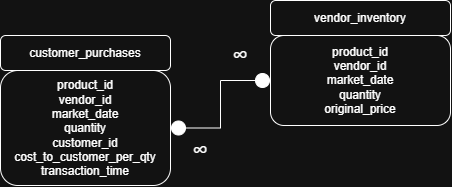

The diagram above was exported from draw.io. Its source (the exported page's mxGraphModel, read from the mxfile embedded in the PNG):
<mxGraphModel dx="766" dy="467" grid="1" gridSize="10" guides="1" tooltips="1" connect="1" arrows="1" fold="1" page="1" pageScale="1" pageWidth="850" pageHeight="1100" math="1" shadow="0">
  <root>
    <mxCell id="0" />
    <mxCell id="1" parent="0" />
    <mxCell id="1Ja7pKCz0sHf0vvq4RZ3-31" parent="1" style="rounded=1;whiteSpace=wrap;html=1;" value="product_id&lt;div&gt;vendor_id&lt;/div&gt;&lt;div&gt;market_date&lt;/div&gt;&lt;div&gt;quantity&lt;br&gt;customer_id&lt;br&gt;cost_to_customer_per_qty&lt;br&gt;transaction_time&lt;/div&gt;" vertex="1">
      <mxGeometry height="115" width="170" x="240" y="275" as="geometry" />
    </mxCell>
    <mxCell id="1Ja7pKCz0sHf0vvq4RZ3-35" edge="1" parent="1" source="1Ja7pKCz0sHf0vvq4RZ3-32" style="edgeStyle=orthogonalEdgeStyle;rounded=0;orthogonalLoop=1;jettySize=auto;html=1;exitX=0;exitY=0.5;exitDx=0;exitDy=0;entryX=1;entryY=0.5;entryDx=0;entryDy=0;startArrow=circle;startFill=1;endArrow=circle;endFill=1;" target="1Ja7pKCz0sHf0vvq4RZ3-31">
      <mxGeometry relative="1" as="geometry" />
    </mxCell>
    <mxCell id="1Ja7pKCz0sHf0vvq4RZ3-32" parent="1" style="rounded=1;whiteSpace=wrap;html=1;" value="&lt;div&gt;product_id&lt;/div&gt;&lt;div&gt;vendor_id&lt;/div&gt;&lt;div&gt;market_date&lt;br&gt;quantity&lt;br&gt;original_price&lt;/div&gt;" vertex="1">
      <mxGeometry height="90" width="180" x="510" y="240" as="geometry" />
    </mxCell>
    <mxCell id="1Ja7pKCz0sHf0vvq4RZ3-38" parent="1" style="rounded=1;whiteSpace=wrap;html=1;" value="customer_purchases" vertex="1">
      <mxGeometry height="35" width="170" x="240" y="240" as="geometry" />
    </mxCell>
    <mxCell id="1Ja7pKCz0sHf0vvq4RZ3-39" parent="1" style="rounded=1;whiteSpace=wrap;html=1;" value="vendor_inventory" vertex="1">
      <mxGeometry height="35" width="180" x="510" y="205" as="geometry" />
    </mxCell>
    <mxCell id="1Ja7pKCz0sHf0vvq4RZ3-64" parent="1" style="text;html=1;whiteSpace=wrap;strokeColor=none;fillColor=none;align=center;verticalAlign=middle;rounded=0;" value="&lt;font style=&quot;font-size: 22px;&quot;&gt;∞&lt;/font&gt;" vertex="1">
      <mxGeometry height="30" width="60" x="410" y="340" as="geometry" />
    </mxCell>
    <mxCell id="1Ja7pKCz0sHf0vvq4RZ3-70" parent="1" style="text;html=1;whiteSpace=wrap;strokeColor=none;fillColor=none;align=center;verticalAlign=middle;rounded=0;" value="&lt;font style=&quot;font-size: 22px;&quot;&gt;∞&lt;/font&gt;" vertex="1">
      <mxGeometry height="30" width="60" x="450" y="245" as="geometry" />
    </mxCell>
  </root>
</mxGraphModel>